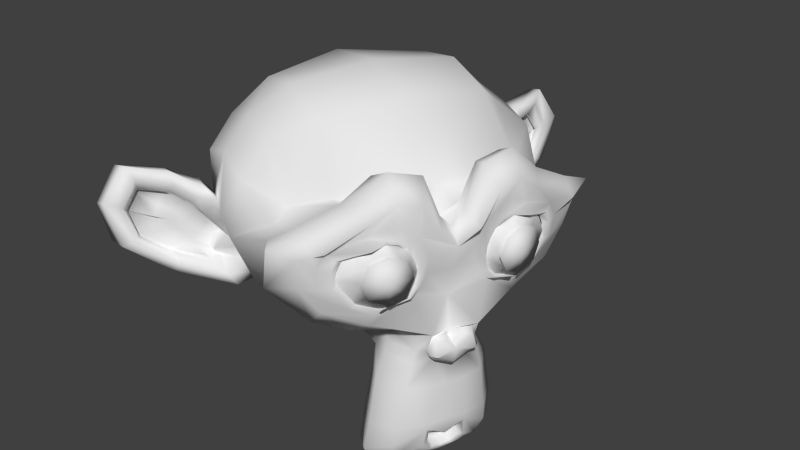 # Source: monkey.blend  (saved by Blender 2.73.0; exported with 4.5.12 LTS)
import bpy
from mathutils import Matrix  # noqa: F401  (used for matrix-valued properties, if any)

bpy.ops.wm.read_factory_settings(use_empty=True)
scene = bpy.context.scene
scene.name = 'Scene'

# ---- collections
col_collection_1 = bpy.data.collections.new('Collection 1'); scene.collection.children.link(col_collection_1)

# ---- world
world_world = bpy.data.worlds.new('World'); scene.world = world_world
world_world.color = (0.05088, 0.05088, 0.05088)
world_world.use_sun_shadow = False
world_world.sun_shadow_jitter_overblur = 0.0
world_world.cycles.sampling_method = 'MANUAL'
world_world.cycles.sample_map_resolution = 256

# ---- meshes
me_suzanne = bpy.data.meshes.new('Suzanne')
me_suzanne.from_pydata([(1.315, 0.1389, 0.2461), (0.7875, -1.063, 0.2461), (1.246, 0.2718, 0.1406), (0.6425, -1.101, 0.1406), (1.124, 0.4022, 0.08203), (0.464, -1.1, 0.08203), (1.06, 0.1104, -0.03516), (0.6355, -0.8552, -0.03516), (1.199, 0.04912, 0.04688), (0.7749, -0.9165, 0.04688), (1.285, 0.01141, 0.1992), (0.8608, -0.9542, 0.1992), (1.259, -0.1053, 0.2461), (0.9294, -0.8563, 0.2461), (1.142, -0.1689, 0.1406), (0.8967, -0.7268, 0.1406), (0.9848, -0.1767, 0.08203), (0.7962, -0.6058, 0.08203), (0.9484, -0.2887, 0.3633), (0.8541, -0.5033, 0.3633), (1.104, -0.2547, 0.3633), (0.9344, -0.6409, 0.3633), (1.24, -0.1482, 0.3633), (0.9482, -0.8134, 0.3633), (1.259, -0.1053, 0.4922), (0.9294, -0.8563, 0.4922), (1.142, -0.1689, 0.5859), (0.8967, -0.7268, 0.5859), (0.9848, -0.1767, 0.6562), (0.7962, -0.6058, 0.6562), (1.06, 0.1104, 0.7734), (0.6355, -0.8552, 0.7734), (1.199, 0.04912, 0.6797), (0.7749, -0.9165, 0.6797), (1.285, 0.01141, 0.5391), (0.8608, -0.9542, 0.5391), (1.315, 0.1389, 0.4922), (0.7875, -1.063, 0.4922), (1.246, 0.2718, 0.5859), (0.6425, -1.101, 0.5859), (1.124, 0.4022, 0.6562), (0.464, -1.1, 0.6562), (1.15, 0.5189, 0.3633), (0.3954, -1.198, 0.3633), (1.262, 0.3671, 0.3633), (0.5833, -1.178, 0.3633), (1.324, 0.1865, 0.3633), (0.7579, -1.101, 0.3633), (1.35, 0.1878, 0.3633), (0.7746, -1.121, 0.3633), (1.342, 0.1402, 0.5039), (0.8042, -1.083, 0.5039), (1.317, -0.002729, 0.5625), (0.8929, -0.9683, 0.5625), (1.287, -0.1302, 0.5039), (0.9663, -0.8597, 0.5039), (1.263, -0.1838, 0.3633), (0.9898, -0.8061, 0.3633), (1.287, -0.1302, 0.2344), (0.9663, -0.8597, 0.2344), (1.349, -0.01687, 0.3633), (0.9251, -0.9825, 0.3633), (1.317, -0.002729, 0.1758), (0.8929, -0.9683, 0.1758), (1.342, 0.1402, 0.2344), (0.8042, -1.083, 0.2344), (1.019, -0.4478, 0.6445), (1.127, -0.495, 0.5273), (1.009, -0.4431, -1.02), (1.073, -0.4714, -0.4805), (1.094, -0.4808, -0.2812), (0.9871, -0.4337, -1.16), (0.8261, -0.363, 0.6094), (0.7832, -0.3441, 0.8555), (-0.751, 0.33, 1.348), (-1.169, 0.5138, 0.8438), (-1.137, 0.4997, 0.1055), (-0.4828, 0.2121, -0.5742), (0.895, -0.06045, -0.2812), (0.6499, -0.6183, -0.2812), (0.9718, 0.08504, -0.6562), (0.5947, -0.7733, -0.6562), (0.9953, 0.1387, -1.043), (0.5711, -0.8269, -1.043), (0.9511, 0.1837, -1.336), (0.508, -0.8248, -1.336), (0.9168, 0.1348, -1.418), (0.5209, -0.7664, -1.418), (0.8702, -0.08792, -1.453), (0.6533, -0.5814, -1.453), (0.7939, -0.3488, -1.477), (0.9935, 0.2803, -0.2109), (0.4656, -0.9214, -0.2109), (1.122, 0.5438, -0.05859), (0.3585, -1.194, -0.05859), (1.111, 0.8686, 0.2227), (0.1119, -1.406, 0.2227), (1.334, 0.8219, 0.6445), (0.2969, -1.538, 0.6445), (1.287, 0.5992, 0.7266), (0.4293, -1.353, 0.7266), (1.241, 0.2611, 0.9023), (0.6472, -1.091, 0.9023), (1.202, -0.003219, 1.137), (0.8152, -0.883, 1.137), (1.135, -0.2427, 1.078), (0.9464, -0.6718, 1.078), (1.068, -0.3667, 0.7383), (0.9923, -0.5384, 0.7383), (1.161, -0.2414, 0.6211), (0.9632, -0.692, 0.6211), (1.127, -0.2903, 0.457), (0.976, -0.6336, 0.457), (1.142, -0.1689, 0.1406), (0.8967, -0.7268, 0.1406), (1.192, 0.09074, 0.02344), (0.7393, -0.9392, 0.02344), (1.22, 0.2705, 0.09375), (0.6257, -1.081, 0.09375), (1.268, 0.4671, 0.2812), (0.5134, -1.25, 0.2812), (1.277, 0.4885, 0.4453), (0.504, -1.271, 0.4453), (1.275, 0.4254, 0.5625), (0.549, -1.227, 0.5625), (1.246, 0.1564, 0.6562), (0.7278, -1.024, 0.6562), (1.192, -0.1139, 0.7031), (0.8899, -0.8006, 0.7031), (1.009, -0.4431, -1.148), (1.075, -0.2929, -1.078), (0.9425, -0.5933, -1.078), (1.047, -0.268, -1.254), (0.9056, -0.5899, -1.254), (0.9926, -0.3337, -1.324), (0.9172, -0.5054, -1.324), (0.9441, -0.4148, -1.336), (1.03, -0.4525, -0.293), (1.019, -0.4478, -0.2109), (1.081, -0.3083, -0.2227), (0.958, -0.5873, -0.2227), (1.105, -0.2809, -0.3398), (0.9545, -0.6242, -0.3398), (1.071, -0.3298, -0.4336), (0.9674, -0.5658, -0.4336), (1.163, 0.1418, -0.07031), (0.6823, -0.9526, -0.07031), (1.231, 0.4705, 0.08203), (0.4859, -1.225, 0.08203), (1.265, 0.6348, 0.3047), (0.3877, -1.361, 0.3047), (1.349, 0.6233, 0.5625), (0.4534, -1.415, 0.5625), (1.413, 0.5058, 0.6211), (0.583, -1.383, 0.6211), (1.358, 0.12, 0.8203), (0.8304, -1.082, 0.8203), (1.337, -0.07523, 0.9609), (0.9594, -0.9335, 0.9609), (1.292, -0.2349, 0.9258), (1.047, -0.7928, 0.9258), (1.22, -0.3696, 0.6445), (1.097, -0.6486, 0.6445), (1.191, -0.3186, -0.1523), (1.04, -0.6619, -0.1523), (1.104, -0.1393, -0.668), (0.8491, -0.7186, -0.668), (1.095, -0.0715, -1.055), (0.7933, -0.7581, -1.055), (1.072, -0.0359, -1.23), (0.7517, -0.7655, -1.23), (1.01, -0.05996, -1.371), (0.7276, -0.7037, -1.371), (0.968, -0.1565, -1.395), (0.77, -0.6071, -1.395), (0.8798, -0.3865, -1.418), (0.9978, -0.4384, 0.07031), (1.051, -0.462, 0.3164), (1.217, 0.002796, 0.7148), (0.8213, -0.8984, 0.7148), (1.129, -0.2272, 0.2109), (0.931, -0.6778, 0.2109), (1.121, -0.2749, 0.3164), (0.9606, -0.6396, 0.3164), (1.079, -0.2822, -1.031), (0.9378, -0.604, -1.031), (1.077, -0.3452, -0.668), (0.9828, -0.5598, -0.668), (1.03, -0.4525, -0.668), (1.019, -0.4478, -0.4922), (1.129, -0.3426, -0.4102), (1.016, -0.6001, -0.4102), (1.174, -0.2984, -0.3398), (1.014, -0.6632, -0.3398), (1.139, -0.3212, -0.1992), (1.007, -0.6216, -0.1992), (1.096, -0.4177, -0.1875), (1.049, -0.525, -0.1875), (1.137, -0.4997, -0.3047), (1.144, -0.4259, -0.2227), (1.088, -0.5546, -0.2227), (1.172, -0.3615, -0.2344), (1.059, -0.619, -0.2344), (1.203, -0.3495, -0.3398), (1.071, -0.6499, -0.3398), (1.152, -0.3782, -0.375), (1.058, -0.5928, -0.375), (1.105, -0.4855, -0.4336), (0.9173, 0.01937, -0.4688), (0.6062, -0.6887, -0.4688), (1.075, -0.2037, -0.3633), (0.8773, -0.6543, -0.3633), (1.085, -0.1822, -0.4688), (0.8679, -0.6757, -0.4688), (0.9032, -0.01282, -0.375), (0.6203, -0.6566, -0.375), (0.9441, -0.4148, -1.312), (0.9724, -0.3504, -1.301), (0.9159, -0.4792, -1.301), (1.033, -0.3002, -1.23), (0.9198, -0.5577, -1.23), (1.054, -0.3096, -1.113), (0.9412, -0.5671, -1.113), (0.9012, -0.396, -1.172), (0.9685, -0.2719, -1.125), (0.8554, -0.5294, -1.125), (0.9363, -0.2578, -1.219), (0.8232, -0.5153, -1.219), (0.8973, -0.3174, -1.277), (0.8408, -0.4462, -1.277), (0.869, -0.3818, -1.289), (1.177, -0.2354, 0.3281), (0.9692, -0.7074, 0.3281), (1.175, -0.2092, 0.2344), (0.949, -0.7242, 0.2344), (1.243, 0.004097, 0.6445), (0.838, -0.9186, 0.6445), (1.227, -0.09116, 0.6328), (0.8972, -0.8422, 0.6328), (1.317, 0.1127, 0.5977), (0.8076, -1.046, 0.5977), (1.294, 0.3529, 0.5273), (0.6155, -1.192, 0.5273), (1.298, 0.3898, 0.4336), (0.5906, -1.219, 0.4336), (1.282, 0.3838, 0.293), (0.5846, -1.204, 0.293), (1.275, 0.2208, 0.1523), (0.6995, -1.088, 0.1523), (1.246, 0.06717, 0.09375), (0.793, -0.9628, 0.09375), (1.21, -0.1602, 0.1641), (0.9362, -0.7825, 0.1641), (1.181, -0.2246, 0.4453), (0.9645, -0.7182, 0.4453), (1.2, -0.1817, 0.5625), (0.9456, -0.7611, 0.5625), (1.182, -0.1354, 0.5391), (0.8993, -0.7791, 0.5391), (1.159, -0.189, 0.4453), (0.9229, -0.7255, 0.4453), (1.187, -0.1246, 0.1875), (0.8946, -0.7898, 0.1875), (1.224, 0.0766, 0.1289), (0.7715, -0.9534, 0.1289), (1.244, 0.2088, 0.1758), (0.6875, -1.057, 0.1758), (1.253, 0.3456, 0.3164), (0.5927, -1.156, 0.3164), (1.257, 0.3564, 0.4219), (0.588, -1.167, 0.4219), (1.254, 0.3195, 0.5039), (0.6129, -1.14, 0.5039), (1.28, 0.1161, 0.5859), (0.7801, -1.021, 0.5859), (1.221, -0.07572, 0.5977), (0.8817, -0.8482, 0.5977), (1.233, 0.008811, 0.6094), (0.8273, -0.9139, 0.6094), (1.153, -0.1736, 0.2578), (0.9074, -0.7315, 0.2578), (1.148, -0.1843, 0.3398), (0.9121, -0.7208, 0.3398), (0.9028, -0.2175, 0.6914), (0.7709, -0.5179, 0.6914), (0.9654, -0.1042, 0.9961), (0.7297, -0.6406, 0.9961), (1.018, 0.1031, 1.031), (0.6127, -0.8196, 1.031), (1.054, 0.3305, 0.832), (0.4695, -0.9999, 0.832), (1.086, 0.6364, 0.6797), (0.2658, -1.23, 0.6797), (1.114, 0.8162, 0.6094), (0.1522, -1.372, 0.6094), (0.9817, 0.8359, 0.2461), (0.04831, -1.288, 0.2461), (0.9316, 0.5763, 0.0), (0.2057, -1.076, 0.0), (0.9077, 0.318, -0.1406), (0.3798, -0.8836, -0.1406), (0.397, -0.1744, 1.348), (-0.1073, 0.04714, 1.477), (-0.9227, 0.4054, -0.293), (0.2575, -0.1131, -0.6914), (0.633, -0.2781, -1.465), (0.4721, -0.2074, -1.207), (0.4399, -0.1933, -0.8555), (0.3862, -0.1697, -0.7266), (0.5889, 1.136, 0.3516), (-0.4387, -1.202, 0.3516), (0.4542, 1.208, 0.4805), (-0.5829, -1.152, 0.4805), (-0.1341, 1.326, 0.3984), (-1.067, -0.7982, 0.3984), (-0.6875, 1.057, 0.6562), (-1.244, -0.2088, 0.6562), (0.5397, 0.9661, -0.07031), (-0.3465, -1.051, -0.07031), (0.1329, 0.9144, -0.1875), (-0.5836, -0.7164, -0.1875), (-0.2036, 1.139, -0.01172), (-0.9766, -0.6205, -0.01172), (-0.7093, 0.862, 0.08203), (-1.115, -0.06066, 0.08203), (0.6993, 0.07675, -0.5273), (0.4165, -0.567, -0.5273), (0.4625, 0.09121, -0.6211), (0.2456, -0.4023, -0.6211), (0.7001, 0.166, -1.066), (0.3513, -0.6279, -1.066), (0.6873, 0.1076, -0.75), (0.3856, -0.579, -0.75), (0.7452, 0.2102, -1.371), (0.3492, -0.691, -1.371), (0.5891, -0.02843, -1.137), (0.4194, -0.4147, -1.137), (0.5689, -0.04518, -0.8086), (0.4181, -0.3885, -0.8086), (0.6998, -0.03867, -1.418), (0.5018, -0.4893, -1.418), (0.7221, 0.04115, -0.4219), (0.4581, -0.5597, -0.4219), (0.771, 0.006848, -0.3398), (0.5165, -0.5725, -0.3398), (0.8092, -0.02274, -0.2578), (0.5641, -0.5806, -0.2578), (0.3526, 0.1907, -0.5859), (0.09803, -0.3887, -0.5859), (-0.1857, 0.568, -0.4688), (-0.5439, -0.2474, -0.4688), (-0.5329, 0.7973, -0.2227), (-0.9477, -0.1468, -0.2227), (-0.2523, 0.8533, 1.301), (-0.7991, -0.3913, 1.301), (0.1768, 0.6647, 1.395), (-0.37, -0.5798, 1.395), (0.5953, 0.4809, 1.277), (0.04846, -0.7637, 1.277), (0.8682, 0.3737, 0.7852), (0.312, -0.8923, 0.7852), (0.8997, 0.7951, 0.6094), (0.02295, -1.2, 0.6094), (0.7681, 0.6993, 0.6797), (0.004416, -1.039, 0.6797), (0.4616, 0.8468, 1.055), (-0.3114, -0.9128, 1.055), (0.6525, 1.019, 0.8438), (-0.3092, -1.17, 0.8438), (0.3199, 1.165, 0.9258), (-0.6417, -1.024, 0.9258), (0.1183, 0.9976, 1.125), (-0.6548, -0.7619, 1.125), (-0.225, 1.148, 1.02), (-0.9981, -0.6111, 1.02), (-0.01271, 1.311, 0.8086), (-0.9743, -0.8775, 0.8086), (-0.4323, 1.201, 0.4922), (-1.177, -0.494, 0.4922), (-0.4588, 0.9952, 0.03516), (-1.043, -0.3352, 0.03516), (0.216, 1.249, 0.4922), (-0.7739, -1.004, 0.4922), (0.449, 0.4683, -0.2578), (-0.04127, -0.6475, -0.2578), (-0.03042, 0.7174, -0.293), (-0.5489, -0.4628, -0.293), (0.2155, 1.365, 0.6094), (-0.8592, -1.082, 0.6094), (0.295, 1.138, -0.2109), (-0.6383, -0.9867, -0.2109), (0.1763, 1.625, -0.1523), (-1.078, -1.229, -0.1523), (0.183, 2.019, 0.08203), (-1.363, -1.5, 0.08203), (0.2361, 2.111, 0.4805), (-1.395, -1.602, 0.4805), (0.1654, 1.95, 0.7617), (-1.324, -1.441, 0.7617), (0.1884, 1.594, 0.7148), (-1.047, -1.217, 0.7148), (0.2158, 1.569, 0.6211), (-1.01, -1.22, 0.6211), (0.1801, 1.866, 0.6562), (-1.253, -1.395, 0.6562), (0.2057, 1.983, 0.4336), (-1.322, -1.493, 0.4336), (0.1727, 1.908, 0.1172), (-1.289, -1.418, 0.1172), (0.2038, 1.6, -0.05859), (-1.041, -1.232, -0.05859), (0.3173, 1.217, -0.1055), (-0.6821, -1.057, -0.1055), (0.2558, 1.398, 0.5391), (-0.8566, -1.134, 0.5391), (0.1734, 1.473, 0.457), (-0.9673, -1.124, 0.457), (0.243, 1.34, -0.03516), (-0.8223, -1.085, -0.03516), (0.1227, 1.648, 0.0), (-1.131, -1.205, 0.0), (0.105, 1.899, 0.1406), (-1.328, -1.362, 0.1406), (0.1332, 1.964, 0.375), (-1.356, -1.426, 0.375), (0.1063, 1.873, 0.5391), (-1.308, -1.345, 0.5391), (0.124, 1.622, 0.5156), (-1.111, -1.189, 0.5156), (0.2194, 1.286, 0.4336), (-0.7988, -1.031, 0.4336), (0.1289, 1.313, 0.2578), (-0.8799, -0.983, 0.2578), (0.08173, 1.206, 0.1406), (-0.8328, -0.8757, 0.1406), (0.1194, 1.292, 0.1289), (-0.8705, -0.9615, 0.1289), (0.1336, 1.324, 0.02344), (-0.8846, -0.9937, 0.02344), (0.1147, 1.281, -0.02344), (-0.8658, -0.9508, -0.02344), (0.3418, 1.04, 0.0), (-0.5349, -0.9554, 0.0), (0.1976, 1.091, -0.03516), (-0.6697, -0.8834, -0.03516), (0.1762, 1.1, 0.05859), (-0.6912, -0.8739, 0.05859), (0.1911, 1.222, 0.3047), (-0.7705, -0.9671, 0.3047), (0.1726, 1.383, 0.3633), (-0.9022, -1.063, 0.3633), (0.0975, 1.416, 0.3516), (-0.9773, -1.03, 0.3516), (0.05036, 1.309, -0.02344), (-0.9301, -0.9225, -0.02344), (0.07393, 1.363, 0.02344), (-0.9537, -0.9762, 0.02344), (0.05979, 1.331, 0.1172), (-0.9396, -0.944, 0.1172), (0.02207, 1.245, 0.1406), (-0.9018, -0.8582, 0.1406), (0.06921, 1.352, 0.2578), (-0.949, -0.9654, 0.2578), (0.05831, 1.677, 0.4922), (-1.196, -1.177, 0.4922), (0.05132, 1.923, 0.5156), (-1.382, -1.339, 0.5156), (0.08301, 2.024, 0.3633), (-1.435, -1.43, 0.3633), (0.06546, 1.955, 0.1289), (-1.396, -1.371, 0.1289), (0.0523, 1.692, 0.0), (-1.211, -1.183, 0.0), (0.1679, 1.373, -0.02344), (-0.8974, -1.052, -0.02344), (0.103, 1.516, 0.4336), (-1.047, -1.102, 0.4336), (0.08677, 1.421, 0.1641), (-0.988, -1.025, 0.1641), (0.1043, 1.49, 0.09375), (-1.027, -1.085, 0.09375), (0.09912, 1.595, 0.1875), (-1.108, -1.152, 0.1875), (0.09701, 1.532, 0.2578), (-1.063, -1.108, 0.2578), (0.09782, 1.621, 0.3516), (-1.128, -1.168, 0.3516), (0.1107, 1.679, 0.2812), (-1.162, -1.217, 0.2812), (0.1329, 1.759, 0.3164), (-1.206, -1.288, 0.3164), (0.1188, 1.727, 0.4102), (-1.192, -1.256, 0.4102), (-0.04767, 1.698, 0.6562), (-1.283, -1.113, 0.6562), (0.003197, 2.047, 0.7031), (-1.505, -1.387, 0.7031), (0.1383, 2.179, 0.4453), (-1.512, -1.576, 0.4453), (0.06237, 2.123, 0.08203), (-1.521, -1.482, 0.08203), (-0.04898, 1.724, -0.1289), (-1.303, -1.13, -0.1289), (0.02549, 1.282, -0.1875), (-0.9267, -0.8856, -0.1875), (-0.00719, 1.411, 0.5742), (-1.044, -0.9492, 0.5742)], [], [(46, 0, 2, 44), (3, 1, 47, 45), (44, 2, 4, 42), (5, 3, 45, 43), (2, 8, 6, 4), (7, 9, 3, 5), (0, 10, 8, 2), (9, 11, 1, 3), (10, 12, 14, 8), (15, 13, 11, 9), (8, 14, 16, 6), (17, 15, 9, 7), (14, 20, 18, 16), (19, 21, 15, 17), (12, 22, 20, 14), (21, 23, 13, 15), (22, 24, 26, 20), (27, 25, 23, 21), (20, 26, 28, 18), (29, 27, 21, 19), (26, 32, 30, 28), (31, 33, 27, 29), (24, 34, 32, 26), (33, 35, 25, 27), (34, 36, 38, 32), (39, 37, 35, 33), (32, 38, 40, 30), (41, 39, 33, 31), (38, 44, 42, 40), (43, 45, 39, 41), (36, 46, 44, 38), (45, 47, 37, 39), (46, 36, 50, 48), (51, 37, 47, 49), (36, 34, 52, 50), (53, 35, 37, 51), (34, 24, 54, 52), (55, 25, 35, 53), (24, 22, 56, 54), (57, 23, 25, 55), (22, 12, 58, 56), (59, 13, 23, 57), (12, 10, 62, 58), (63, 11, 13, 59), (10, 0, 64, 62), (65, 1, 11, 63), (0, 46, 48, 64), (49, 47, 1, 65), (60, 64, 48), (49, 65, 61), (62, 64, 60), (61, 65, 63), (60, 58, 62), (63, 59, 61), (60, 56, 58), (59, 57, 61), (60, 54, 56), (57, 55, 61), (60, 52, 54), (55, 53, 61), (60, 50, 52), (53, 51, 61), (60, 48, 50), (51, 49, 61), (88, 173, 175, 90), (175, 174, 89, 90), (86, 171, 173, 88), (174, 172, 87, 89), (84, 169, 171, 86), (172, 170, 85, 87), (82, 167, 169, 84), (170, 168, 83, 85), (80, 165, 167, 82), (168, 166, 81, 83), (78, 91, 145, 163), (146, 92, 79, 164), (91, 93, 147, 145), (148, 94, 92, 146), (93, 95, 149, 147), (150, 96, 94, 148), (95, 97, 151, 149), (152, 98, 96, 150), (97, 99, 153, 151), (154, 100, 98, 152), (99, 101, 155, 153), (156, 102, 100, 154), (101, 103, 157, 155), (158, 104, 102, 156), (103, 105, 159, 157), (160, 106, 104, 158), (105, 107, 161, 159), (162, 108, 106, 160), (107, 66, 67, 161), (67, 66, 108, 162), (109, 127, 159, 161), (160, 128, 110, 162), (127, 178, 157, 159), (158, 179, 128, 160), (125, 155, 157, 178), (158, 156, 126, 179), (123, 153, 155, 125), (156, 154, 124, 126), (121, 151, 153, 123), (154, 152, 122, 124), (119, 149, 151, 121), (152, 150, 120, 122), (117, 147, 149, 119), (150, 148, 118, 120), (115, 145, 147, 117), (148, 146, 116, 118), (113, 163, 145, 115), (146, 164, 114, 116), (113, 180, 176, 163), (176, 181, 114, 164), (109, 161, 67, 111), (67, 162, 110, 112), (111, 67, 177, 182), (177, 67, 112, 183), (176, 180, 182, 177), (183, 181, 176, 177), (134, 136, 175, 173), (175, 136, 135, 174), (132, 134, 173, 171), (174, 135, 133, 172), (130, 132, 171, 169), (172, 133, 131, 170), (165, 186, 184, 167), (185, 187, 166, 168), (130, 169, 167, 184), (168, 170, 131, 185), (143, 189, 188, 186), (188, 189, 144, 187), (184, 186, 188, 68), (188, 187, 185, 68), (129, 130, 184, 68), (185, 131, 129, 68), (141, 192, 190, 143), (191, 193, 142, 144), (139, 194, 192, 141), (193, 195, 140, 142), (138, 196, 194, 139), (195, 197, 138, 140), (137, 70, 196, 138), (197, 70, 137, 138), (189, 143, 190, 69), (191, 144, 189, 69), (69, 190, 205, 207), (206, 191, 69, 207), (70, 198, 199, 196), (200, 198, 70, 197), (196, 199, 201, 194), (202, 200, 197, 195), (194, 201, 203, 192), (204, 202, 195, 193), (192, 203, 205, 190), (206, 204, 193, 191), (198, 203, 201, 199), (202, 204, 198, 200), (198, 207, 205, 203), (206, 207, 198, 204), (138, 139, 163, 176), (164, 140, 138, 176), (139, 141, 210, 163), (211, 142, 140, 164), (141, 143, 212, 210), (213, 144, 142, 211), (143, 186, 165, 212), (166, 187, 144, 213), (80, 208, 212, 165), (213, 209, 81, 166), (208, 214, 210, 212), (211, 215, 209, 213), (78, 163, 210, 214), (211, 164, 79, 215), (130, 129, 71, 221), (71, 129, 131, 222), (132, 130, 221, 219), (222, 131, 133, 220), (134, 132, 219, 217), (220, 133, 135, 218), (136, 134, 217, 216), (218, 135, 136, 216), (216, 217, 228, 230), (229, 218, 216, 230), (217, 219, 226, 228), (227, 220, 218, 229), (219, 221, 224, 226), (225, 222, 220, 227), (221, 71, 223, 224), (223, 71, 222, 225), (223, 230, 228, 224), (229, 230, 223, 225), (224, 228, 226), (227, 229, 225), (182, 180, 233, 231), (234, 181, 183, 232), (111, 182, 231, 253), (232, 183, 112, 254), (109, 111, 253, 255), (254, 112, 110, 256), (180, 113, 251, 233), (252, 114, 181, 234), (113, 115, 249, 251), (250, 116, 114, 252), (115, 117, 247, 249), (248, 118, 116, 250), (117, 119, 245, 247), (246, 120, 118, 248), (119, 121, 243, 245), (244, 122, 120, 246), (121, 123, 241, 243), (242, 124, 122, 244), (123, 125, 239, 241), (240, 126, 124, 242), (125, 178, 235, 239), (236, 179, 126, 240), (178, 127, 237, 235), (238, 128, 179, 236), (127, 109, 255, 237), (256, 110, 128, 238), (237, 255, 257, 275), (258, 256, 238, 276), (235, 237, 275, 277), (276, 238, 236, 278), (239, 235, 277, 273), (278, 236, 240, 274), (241, 239, 273, 271), (274, 240, 242, 272), (243, 241, 271, 269), (272, 242, 244, 270), (245, 243, 269, 267), (270, 244, 246, 268), (247, 245, 267, 265), (268, 246, 248, 266), (249, 247, 265, 263), (266, 248, 250, 264), (251, 249, 263, 261), (264, 250, 252, 262), (233, 251, 261, 279), (262, 252, 234, 280), (255, 253, 259, 257), (260, 254, 256, 258), (253, 231, 281, 259), (282, 232, 254, 260), (231, 233, 279, 281), (280, 234, 232, 282), (66, 107, 283, 72), (284, 108, 66, 72), (107, 105, 285, 283), (286, 106, 108, 284), (105, 103, 287, 285), (288, 104, 106, 286), (103, 101, 289, 287), (290, 102, 104, 288), (101, 99, 291, 289), (292, 100, 102, 290), (99, 97, 293, 291), (294, 98, 100, 292), (97, 95, 295, 293), (296, 96, 98, 294), (95, 93, 297, 295), (298, 94, 96, 296), (93, 91, 299, 297), (300, 92, 94, 298), (307, 308, 327, 337), (328, 308, 307, 338), (306, 307, 337, 335), (338, 307, 306, 336), (305, 306, 335, 339), (336, 306, 305, 340), (88, 90, 305, 339), (305, 90, 89, 340), (86, 88, 339, 333), (340, 89, 87, 334), (84, 86, 333, 329), (334, 87, 85, 330), (82, 84, 329, 331), (330, 85, 83, 332), (329, 335, 337, 331), (338, 336, 330, 332), (329, 333, 339, 335), (340, 334, 330, 336), (325, 331, 337, 327), (338, 332, 326, 328), (80, 82, 331, 325), (332, 83, 81, 326), (208, 341, 343, 214), (344, 342, 209, 215), (80, 325, 341, 208), (342, 326, 81, 209), (78, 214, 343, 345), (344, 215, 79, 346), (78, 345, 299, 91), (300, 346, 79, 92), (76, 323, 351, 303), (352, 324, 76, 303), (303, 351, 349, 77), (350, 352, 303, 77), (77, 349, 347, 304), (348, 350, 77, 304), (304, 347, 327, 308), (328, 348, 304, 308), (325, 327, 347, 341), (348, 328, 326, 342), (295, 297, 317, 309), (318, 298, 296, 310), (75, 315, 323, 76), (324, 316, 75, 76), (301, 357, 355, 302), (356, 358, 301, 302), (302, 355, 353, 74), (354, 356, 302, 74), (74, 353, 315, 75), (316, 354, 74, 75), (291, 293, 361, 363), (362, 294, 292, 364), (363, 361, 367, 365), (368, 362, 364, 366), (365, 367, 369, 371), (370, 368, 366, 372), (371, 369, 375, 373), (376, 370, 372, 374), (313, 377, 373, 375), (374, 378, 314, 376), (315, 353, 373, 377), (374, 354, 316, 378), (353, 355, 371, 373), (372, 356, 354, 374), (355, 357, 365, 371), (366, 358, 356, 372), (357, 359, 363, 365), (364, 360, 358, 366), (289, 291, 363, 359), (364, 292, 290, 360), (73, 359, 357, 301), (358, 360, 73, 301), (283, 285, 287, 289), (288, 286, 284, 290), (283, 289, 359, 73), (360, 290, 284, 73), (72, 283, 73), (73, 284, 72), (293, 295, 309, 361), (310, 296, 294, 362), (309, 311, 367, 361), (368, 312, 310, 362), (311, 381, 369, 367), (370, 382, 312, 368), (313, 375, 369, 381), (370, 376, 314, 382), (347, 349, 385, 383), (386, 350, 348, 384), (317, 383, 385, 319), (386, 384, 318, 320), (297, 299, 383, 317), (384, 300, 298, 318), (299, 343, 341, 383), (342, 344, 300, 384), (341, 347, 383), (384, 348, 342), (299, 345, 343), (344, 346, 300), (313, 321, 379, 377), (380, 322, 314, 378), (315, 377, 379, 323), (380, 378, 316, 324), (319, 385, 379, 321), (380, 386, 320, 322), (349, 351, 379, 385), (380, 352, 350, 386), (323, 379, 351), (352, 380, 324), (399, 387, 413, 401), (414, 388, 400, 402), (399, 401, 403, 397), (404, 402, 400, 398), (397, 403, 405, 395), (406, 404, 398, 396), (395, 405, 407, 393), (408, 406, 396, 394), (393, 407, 409, 391), (410, 408, 394, 392), (391, 409, 411, 389), (412, 410, 392, 390), (409, 419, 417, 411), (418, 420, 410, 412), (407, 421, 419, 409), (420, 422, 408, 410), (405, 423, 421, 407), (422, 424, 406, 408), (403, 425, 423, 405), (424, 426, 404, 406), (401, 427, 425, 403), (426, 428, 402, 404), (401, 413, 415, 427), (416, 414, 402, 428), (317, 319, 443, 441), (444, 320, 318, 442), (319, 389, 411, 443), (412, 390, 320, 444), (309, 317, 441, 311), (442, 318, 310, 312), (381, 429, 413, 387), (414, 430, 382, 388), (411, 417, 439, 443), (440, 418, 412, 444), (437, 445, 443, 439), (444, 446, 438, 440), (433, 445, 437, 435), (438, 446, 434, 436), (431, 447, 445, 433), (446, 448, 432, 434), (429, 447, 431, 449), (432, 448, 430, 450), (413, 429, 449, 415), (450, 430, 414, 416), (311, 447, 429, 381), (430, 448, 312, 382), (311, 441, 445, 447), (446, 442, 312, 448), (441, 443, 445), (446, 444, 442), (415, 449, 451, 475), (452, 450, 416, 476), (449, 431, 461, 451), (462, 432, 450, 452), (431, 433, 459, 461), (460, 434, 432, 462), (433, 435, 457, 459), (458, 436, 434, 460), (435, 437, 455, 457), (456, 438, 436, 458), (437, 439, 453, 455), (454, 440, 438, 456), (439, 417, 473, 453), (474, 418, 440, 454), (427, 415, 475, 463), (476, 416, 428, 464), (425, 427, 463, 465), (464, 428, 426, 466), (423, 425, 465, 467), (466, 426, 424, 468), (421, 423, 467, 469), (468, 424, 422, 470), (419, 421, 469, 471), (470, 422, 420, 472), (417, 419, 471, 473), (472, 420, 418, 474), (457, 455, 479, 477), (480, 456, 458, 478), (477, 479, 481, 483), (482, 480, 478, 484), (483, 481, 487, 485), (488, 482, 484, 486), (485, 487, 489, 491), (490, 488, 486, 492), (463, 475, 485, 491), (486, 476, 464, 492), (451, 483, 485, 475), (486, 484, 452, 476), (451, 461, 477, 483), (478, 462, 452, 484), (457, 477, 461, 459), (462, 478, 458, 460), (453, 473, 479, 455), (480, 474, 454, 456), (471, 481, 479, 473), (480, 482, 472, 474), (469, 487, 481, 471), (482, 488, 470, 472), (467, 489, 487, 469), (488, 490, 468, 470), (465, 491, 489, 467), (490, 492, 466, 468), (463, 491, 465), (466, 492, 464), (391, 389, 503, 501), (504, 390, 392, 502), (393, 391, 501, 499), (502, 392, 394, 500), (395, 393, 499, 497), (500, 394, 396, 498), (397, 395, 497, 495), (498, 396, 398, 496), (399, 397, 495, 493), (496, 398, 400, 494), (387, 399, 493, 505), (494, 400, 388, 506), (493, 501, 503, 505), (504, 502, 494, 506), (493, 495, 499, 501), (500, 496, 494, 502), (495, 497, 499), (500, 498, 496), (313, 381, 387, 505), (388, 382, 314, 506), (313, 505, 503, 321), (504, 506, 314, 322), (319, 321, 503, 389), (504, 322, 320, 390)])
me_suzanne.polygons.foreach_set('use_smooth', [True] * 500)
me_suzanne.use_remesh_preserve_volume = False
me_suzanne.use_remesh_preserve_attributes = False
me_suzanne.use_mirror_vertex_groups = False
me_suzanne.update()

# ---- objects
ob_suzanne = bpy.data.objects.new('Suzanne', me_suzanne)

# ---- transforms, parenting, visibility, modifiers, constraints
ob_suzanne.location = (0.0, 0.0, 0.0)
ob_suzanne.lineart.crease_threshold = 0.0

# ---- collection membership
col_collection_1.objects.link(ob_suzanne)

# ---- scene / render settings (as saved in the file)
scene.frame_start = 1; scene.frame_end = 250; scene.frame_set(1)
scene.render.engine = 'BLENDER_EEVEE_NEXT'
scene.render.resolution_percentage = 50
scene.render.dither_intensity = 0.0
scene.cycles.use_denoising = False
scene.cycles.samples = 10
scene.cycles.sampling_pattern = 'TABULATED_SOBOL'
scene.cycles.light_sampling_threshold = 0.0
scene.cycles.use_adaptive_sampling = False
scene.cycles.use_light_tree = False
scene.cycles.blur_glossy = 0.0
scene.cycles.pixel_filter_type = 'GAUSSIAN'
scene.cycles.sample_clamp_indirect = 0.0
scene.view_settings.view_transform = 'Standard'
bpy.context.view_layer.update()

# ---- added for rendering (the .blend has no active camera and no usable light): camera, sun
cam_auto = bpy.data.cameras.new('AutoCamera')
cam_auto.lens = 50.0
cam_auto.sensor_width = 36.0
cam_auto.clip_end = 1000.0
ob_auto_camera = bpy.data.objects.new('AutoCamera', cam_auto)
scene.collection.objects.link(ob_auto_camera)
ob_auto_camera.location = (5.14859, -5.9548, 4.16243)
ob_auto_camera.rotation_euler = (1.09748, -7.21219e-08, 0.694738)
scene.camera = ob_auto_camera
light_auto_sun = bpy.data.lights.new('AutoSun', 'SUN')
light_auto_sun.energy = 3.0
light_auto_sun.angle = 0.0523599
ob_auto_sun = bpy.data.objects.new('AutoSun', light_auto_sun)
scene.collection.objects.link(ob_auto_sun)
ob_auto_sun.rotation_euler = (0.872665, 0.174533, 0.523599)
bpy.context.view_layer.update()
